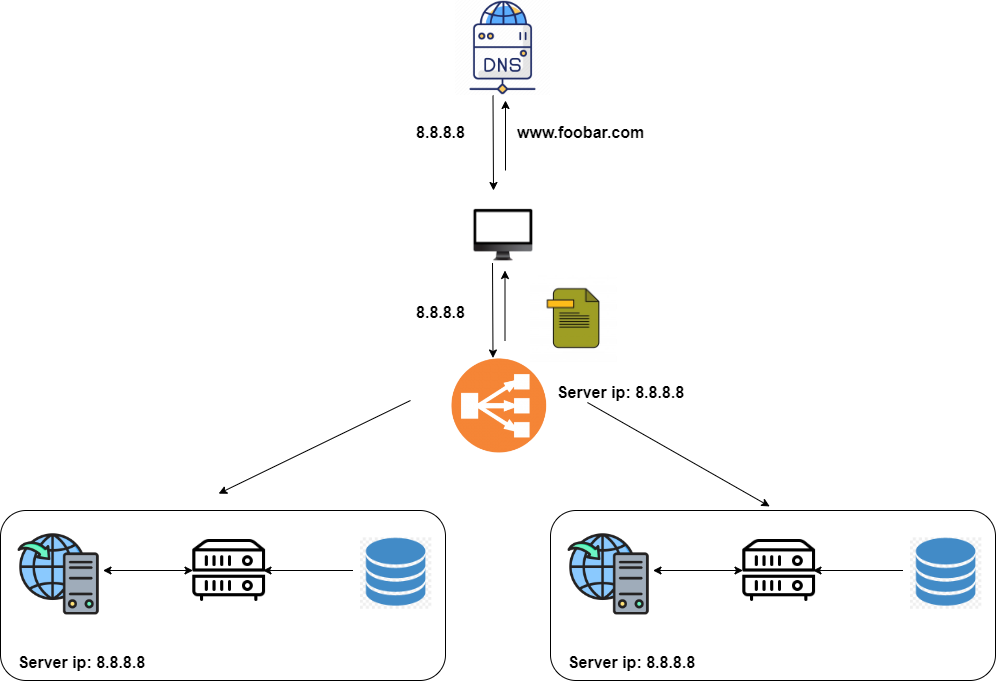

The diagram above was exported from draw.io. Its source (the exported page's mxGraphModel, read from the mxfile embedded in the PNG):
<mxGraphModel dx="858" dy="516" grid="1" gridSize="10" guides="1" tooltips="1" connect="1" arrows="1" fold="1" page="1" pageScale="1" pageWidth="850" pageHeight="1100" math="0" shadow="0">
  <root>
    <mxCell id="0" />
    <mxCell id="1" parent="0" />
    <mxCell id="TakZntwSs93xQvsCI-xE-31" value="" style="endArrow=classic;html=1;rounded=0;strokeWidth=1;entryX=0.5;entryY=0;entryDx=0;entryDy=0;" parent="1" edge="1">
      <mxGeometry width="50" height="50" relative="1" as="geometry">
        <mxPoint x="450" y="410" as="sourcePoint" />
        <mxPoint x="258.13" y="503.13" as="targetPoint" />
      </mxGeometry>
    </mxCell>
    <mxCell id="TakZntwSs93xQvsCI-xE-32" value="" style="endArrow=classic;html=1;rounded=0;strokeWidth=1;entryX=0.56;entryY=-0.024;entryDx=0;entryDy=0;exitX=1.015;exitY=0.468;exitDx=0;exitDy=0;entryPerimeter=0;exitPerimeter=0;" parent="1" source="TakZntwSs93xQvsCI-xE-35" edge="1">
      <mxGeometry width="50" height="50" relative="1" as="geometry">
        <mxPoint x="580.005" y="420" as="sourcePoint" />
        <mxPoint x="809.2" y="515.9200000000001" as="targetPoint" />
      </mxGeometry>
    </mxCell>
    <mxCell id="TakZntwSs93xQvsCI-xE-33" value="&lt;font style=&quot;font-size: 16px;&quot;&gt;Server ip: 8.8.8.8&lt;/font&gt;" style="text;strokeColor=none;fillColor=none;html=1;fontSize=24;fontStyle=1;verticalAlign=middle;align=center;" parent="1" vertex="1">
      <mxGeometry x="610" y="380" width="100" height="40" as="geometry" />
    </mxCell>
    <mxCell id="TakZntwSs93xQvsCI-xE-35" value="" style="shape=image;verticalLabelPosition=bottom;labelBackgroundColor=default;verticalAlign=top;aspect=fixed;imageAspect=0;image=https://www.freeiconspng.com/thumbs/load-balancer-icon/load-balancer-icon-18.png;imageBackground=none;" parent="1" vertex="1">
      <mxGeometry x="453.12" y="331.88" width="171.25" height="171.25" as="geometry" />
    </mxCell>
    <mxCell id="gAbhJ4nnRJ7bMQpEtiSY-1" value="" style="ellipse;whiteSpace=wrap;html=1;aspect=fixed;fillColor=none;strokeColor=none;" vertex="1" parent="1">
      <mxGeometry x="495" y="30" width="75" height="75" as="geometry" />
    </mxCell>
    <mxCell id="gAbhJ4nnRJ7bMQpEtiSY-2" value="" style="endArrow=classic;html=1;rounded=0;exitX=0.5;exitY=1;exitDx=0;exitDy=0;" edge="1" parent="1" source="gAbhJ4nnRJ7bMQpEtiSY-1">
      <mxGeometry width="50" height="50" relative="1" as="geometry">
        <mxPoint x="505" y="280" as="sourcePoint" />
        <mxPoint x="533" y="200" as="targetPoint" />
      </mxGeometry>
    </mxCell>
    <mxCell id="gAbhJ4nnRJ7bMQpEtiSY-3" value="" style="endArrow=classic;html=1;rounded=0;" edge="1" parent="1">
      <mxGeometry width="50" height="50" relative="1" as="geometry">
        <mxPoint x="545" y="180" as="sourcePoint" />
        <mxPoint x="545" y="110" as="targetPoint" />
      </mxGeometry>
    </mxCell>
    <mxCell id="gAbhJ4nnRJ7bMQpEtiSY-4" value="&lt;font style=&quot;font-size: 16px;&quot;&gt;www.foobar.com&lt;/font&gt;" style="text;strokeColor=none;fillColor=none;html=1;fontSize=24;fontStyle=1;verticalAlign=middle;align=center;" vertex="1" parent="1">
      <mxGeometry x="570" y="120" width="100" height="40" as="geometry" />
    </mxCell>
    <mxCell id="gAbhJ4nnRJ7bMQpEtiSY-5" value="&lt;font style=&quot;font-size: 16px;&quot;&gt;8.8.8.8&lt;/font&gt;" style="text;strokeColor=none;fillColor=none;html=1;fontSize=24;fontStyle=1;verticalAlign=middle;align=center;" vertex="1" parent="1">
      <mxGeometry x="430" y="120" width="100" height="40" as="geometry" />
    </mxCell>
    <mxCell id="gAbhJ4nnRJ7bMQpEtiSY-6" value="" style="endArrow=classic;html=1;rounded=0;" edge="1" parent="1">
      <mxGeometry width="50" height="50" relative="1" as="geometry">
        <mxPoint x="544.5" y="350" as="sourcePoint" />
        <mxPoint x="544.5" y="280" as="targetPoint" />
      </mxGeometry>
    </mxCell>
    <mxCell id="gAbhJ4nnRJ7bMQpEtiSY-7" value="&lt;font style=&quot;font-size: 16px;&quot;&gt;8.8.8.8&lt;/font&gt;" style="text;strokeColor=none;fillColor=none;html=1;fontSize=24;fontStyle=1;verticalAlign=middle;align=center;" vertex="1" parent="1">
      <mxGeometry x="430" y="300" width="100" height="40" as="geometry" />
    </mxCell>
    <mxCell id="gAbhJ4nnRJ7bMQpEtiSY-8" value="" style="shape=image;verticalLabelPosition=bottom;labelBackgroundColor=default;verticalAlign=top;aspect=fixed;imageAspect=0;image=https://cdn1.iconfinder.com/data/icons/proxy-server-color-filled/300/20-06-09-Proxy-server-icons-svg-11-512.png;" vertex="1" parent="1">
      <mxGeometry x="495" y="10" width="95" height="95" as="geometry" />
    </mxCell>
    <mxCell id="gAbhJ4nnRJ7bMQpEtiSY-9" value="" style="shape=image;verticalLabelPosition=bottom;labelBackgroundColor=default;verticalAlign=top;aspect=fixed;imageAspect=0;image=https://png.pngtree.com/png-vector/20190628/ourmid/pngtree-file-icon-for-your-project-png-image_1521170.jpg;" vertex="1" parent="1">
      <mxGeometry x="570" y="285" width="86.25" height="86.25" as="geometry" />
    </mxCell>
    <mxCell id="gAbhJ4nnRJ7bMQpEtiSY-10" value="" style="shape=image;verticalLabelPosition=bottom;labelBackgroundColor=default;verticalAlign=top;aspect=fixed;imageAspect=0;image=https://img.freepik.com/premium-vector/computer-dekstop-isolated-white_9462-64.jpg;" vertex="1" parent="1">
      <mxGeometry x="507.5" y="210" width="70" height="70" as="geometry" />
    </mxCell>
    <mxCell id="gAbhJ4nnRJ7bMQpEtiSY-11" value="" style="endArrow=classic;html=1;rounded=0;exitX=0.5;exitY=1;exitDx=0;exitDy=0;" edge="1" parent="1">
      <mxGeometry width="50" height="50" relative="1" as="geometry">
        <mxPoint x="532" y="272.5" as="sourcePoint" />
        <mxPoint x="532.5" y="367.5" as="targetPoint" />
      </mxGeometry>
    </mxCell>
    <mxCell id="gAbhJ4nnRJ7bMQpEtiSY-12" value="" style="rounded=1;whiteSpace=wrap;html=1;fontSize=16;fillColor=none;strokeWidth=1;" vertex="1" parent="1">
      <mxGeometry x="40.00000000000003" y="520" width="445" height="170" as="geometry" />
    </mxCell>
    <mxCell id="gAbhJ4nnRJ7bMQpEtiSY-13" value="" style="edgeStyle=orthogonalEdgeStyle;rounded=0;orthogonalLoop=1;jettySize=auto;html=1;fontSize=14;strokeWidth=1;" edge="1" parent="1">
      <mxGeometry relative="1" as="geometry">
        <mxPoint x="392.5" y="580" as="sourcePoint" />
        <mxPoint x="302.5" y="580" as="targetPoint" />
      </mxGeometry>
    </mxCell>
    <mxCell id="gAbhJ4nnRJ7bMQpEtiSY-14" value="" style="endArrow=classic;startArrow=classic;html=1;rounded=0;fontSize=14;entryX=0;entryY=0.5;entryDx=0;entryDy=0;exitX=1;exitY=0.5;exitDx=0;exitDy=0;strokeWidth=1;" edge="1" parent="1">
      <mxGeometry width="50" height="50" relative="1" as="geometry">
        <mxPoint x="142.5" y="580" as="sourcePoint" />
        <mxPoint x="232.5" y="580" as="targetPoint" />
      </mxGeometry>
    </mxCell>
    <mxCell id="gAbhJ4nnRJ7bMQpEtiSY-15" value="&lt;font style=&quot;font-size: 16px;&quot;&gt;Server ip: 8.8.8.8&lt;/font&gt;" style="text;strokeColor=none;fillColor=none;html=1;fontSize=24;fontStyle=1;verticalAlign=middle;align=center;" vertex="1" parent="1">
      <mxGeometry x="71.24000000000001" y="650" width="100" height="40" as="geometry" />
    </mxCell>
    <mxCell id="gAbhJ4nnRJ7bMQpEtiSY-16" value="" style="shape=image;verticalLabelPosition=bottom;labelBackgroundColor=default;verticalAlign=top;aspect=fixed;imageAspect=0;image=https://cdn-icons-png.flaticon.com/512/11494/11494059.png;" vertex="1" parent="1">
      <mxGeometry x="56.25999999999999" y="542.03" width="83.74" height="83.74" as="geometry" />
    </mxCell>
    <mxCell id="gAbhJ4nnRJ7bMQpEtiSY-17" value="" style="shape=image;verticalLabelPosition=bottom;labelBackgroundColor=default;verticalAlign=top;aspect=fixed;imageAspect=0;image=https://static.thenounproject.com/png/1206133-200.png;" vertex="1" parent="1">
      <mxGeometry x="230" y="541.25" width="77.5" height="77.5" as="geometry" />
    </mxCell>
    <mxCell id="gAbhJ4nnRJ7bMQpEtiSY-18" value="" style="shape=image;verticalLabelPosition=bottom;labelBackgroundColor=default;verticalAlign=top;aspect=fixed;imageAspect=0;image=https://w7.pngwing.com/pngs/931/769/png-transparent-database-icon-database-free-blue-background-blue-angle-world-thumbnail.png;" vertex="1" parent="1">
      <mxGeometry x="400" y="547.5" width="71.25" height="71.25" as="geometry" />
    </mxCell>
    <mxCell id="gAbhJ4nnRJ7bMQpEtiSY-19" value="" style="rounded=1;whiteSpace=wrap;html=1;fontSize=16;fillColor=none;strokeWidth=1;" vertex="1" parent="1">
      <mxGeometry x="590" y="520" width="445" height="170" as="geometry" />
    </mxCell>
    <mxCell id="gAbhJ4nnRJ7bMQpEtiSY-20" value="" style="edgeStyle=orthogonalEdgeStyle;rounded=0;orthogonalLoop=1;jettySize=auto;html=1;fontSize=14;strokeWidth=1;" edge="1" parent="1">
      <mxGeometry relative="1" as="geometry">
        <mxPoint x="942.5" y="580" as="sourcePoint" />
        <mxPoint x="852.5" y="580" as="targetPoint" />
      </mxGeometry>
    </mxCell>
    <mxCell id="gAbhJ4nnRJ7bMQpEtiSY-21" value="" style="endArrow=classic;startArrow=classic;html=1;rounded=0;fontSize=14;entryX=0;entryY=0.5;entryDx=0;entryDy=0;exitX=1;exitY=0.5;exitDx=0;exitDy=0;strokeWidth=1;" edge="1" parent="1">
      <mxGeometry width="50" height="50" relative="1" as="geometry">
        <mxPoint x="692.5" y="580" as="sourcePoint" />
        <mxPoint x="782.5" y="580" as="targetPoint" />
      </mxGeometry>
    </mxCell>
    <mxCell id="gAbhJ4nnRJ7bMQpEtiSY-22" value="&lt;font style=&quot;font-size: 16px;&quot;&gt;Server ip: 8.8.8.8&lt;/font&gt;" style="text;strokeColor=none;fillColor=none;html=1;fontSize=24;fontStyle=1;verticalAlign=middle;align=center;" vertex="1" parent="1">
      <mxGeometry x="621.24" y="650" width="100" height="40" as="geometry" />
    </mxCell>
    <mxCell id="gAbhJ4nnRJ7bMQpEtiSY-23" value="" style="shape=image;verticalLabelPosition=bottom;labelBackgroundColor=default;verticalAlign=top;aspect=fixed;imageAspect=0;image=https://cdn-icons-png.flaticon.com/512/11494/11494059.png;" vertex="1" parent="1">
      <mxGeometry x="606.26" y="542.03" width="83.74" height="83.74" as="geometry" />
    </mxCell>
    <mxCell id="gAbhJ4nnRJ7bMQpEtiSY-24" value="" style="shape=image;verticalLabelPosition=bottom;labelBackgroundColor=default;verticalAlign=top;aspect=fixed;imageAspect=0;image=https://static.thenounproject.com/png/1206133-200.png;" vertex="1" parent="1">
      <mxGeometry x="780" y="541.25" width="77.5" height="77.5" as="geometry" />
    </mxCell>
    <mxCell id="gAbhJ4nnRJ7bMQpEtiSY-25" value="" style="shape=image;verticalLabelPosition=bottom;labelBackgroundColor=default;verticalAlign=top;aspect=fixed;imageAspect=0;image=https://w7.pngwing.com/pngs/931/769/png-transparent-database-icon-database-free-blue-background-blue-angle-world-thumbnail.png;" vertex="1" parent="1">
      <mxGeometry x="950" y="547.5" width="71.25" height="71.25" as="geometry" />
    </mxCell>
  </root>
</mxGraphModel>